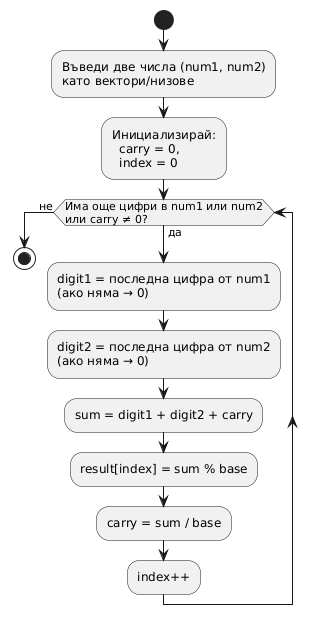

The diagram above was rendered by PlantUML. Its source (embedded in the PNG):
@startuml
start
:Въведи две числа (num1, num2)\nкато вектори/низове;
:Инициализирай:
  carry = 0,
  index = 0;
while (Има още цифри в num1 или num2\nили carry ≠ 0?) is (да)
  :digit1 = последна цифра от num1\n(ако няма → 0);
  :digit2 = последна цифра от num2\n(ако няма → 0);
  :sum = digit1 + digit2 + carry;
  :result[index] = sum % base;
  :carry = sum / base;
  :index++;
endwhile (не)
stop
@enduml